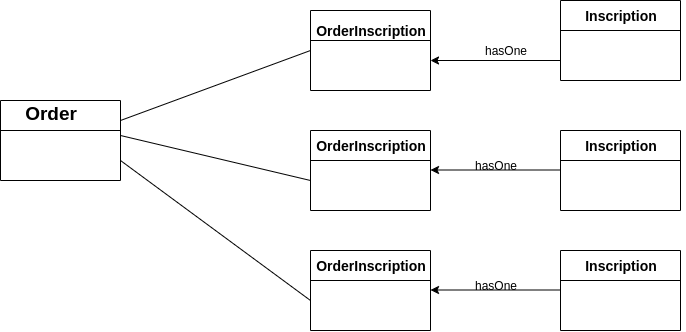

The diagram above was exported from draw.io. Its source (the exported page's mxGraphModel, read from the mxfile embedded in the PNG):
<mxGraphModel dx="800" dy="452" grid="1" gridSize="10" guides="1" tooltips="1" connect="1" arrows="1" fold="1" page="1" pageScale="1" pageWidth="827" pageHeight="1169" math="0" shadow="0">
  <root>
    <mxCell id="0" />
    <mxCell id="1" parent="0" />
    <mxCell id="js9ZqiNEY95H15dQCOgg-6" value="" style="group" vertex="1" connectable="0" parent="1">
      <mxGeometry x="120" y="240" width="120" height="80" as="geometry" />
    </mxCell>
    <mxCell id="js9ZqiNEY95H15dQCOgg-1" value="" style="endArrow=none;html=1;rounded=0;" edge="1" parent="js9ZqiNEY95H15dQCOgg-6">
      <mxGeometry width="50" height="50" relative="1" as="geometry">
        <mxPoint y="80" as="sourcePoint" />
        <mxPoint as="targetPoint" />
      </mxGeometry>
    </mxCell>
    <mxCell id="js9ZqiNEY95H15dQCOgg-2" value="" style="endArrow=none;html=1;rounded=0;" edge="1" parent="js9ZqiNEY95H15dQCOgg-6">
      <mxGeometry width="50" height="50" relative="1" as="geometry">
        <mxPoint x="120" y="80" as="sourcePoint" />
        <mxPoint x="120" as="targetPoint" />
      </mxGeometry>
    </mxCell>
    <mxCell id="js9ZqiNEY95H15dQCOgg-3" value="" style="endArrow=none;html=1;rounded=0;" edge="1" parent="js9ZqiNEY95H15dQCOgg-6">
      <mxGeometry width="50" height="50" relative="1" as="geometry">
        <mxPoint y="30" as="sourcePoint" />
        <mxPoint x="120" y="30" as="targetPoint" />
      </mxGeometry>
    </mxCell>
    <mxCell id="js9ZqiNEY95H15dQCOgg-4" value="" style="endArrow=none;html=1;rounded=0;" edge="1" parent="js9ZqiNEY95H15dQCOgg-6">
      <mxGeometry width="50" height="50" relative="1" as="geometry">
        <mxPoint as="sourcePoint" />
        <mxPoint x="120" as="targetPoint" />
      </mxGeometry>
    </mxCell>
    <mxCell id="js9ZqiNEY95H15dQCOgg-5" value="" style="endArrow=none;html=1;rounded=0;" edge="1" parent="js9ZqiNEY95H15dQCOgg-6">
      <mxGeometry width="50" height="50" relative="1" as="geometry">
        <mxPoint y="80" as="sourcePoint" />
        <mxPoint x="120" y="80" as="targetPoint" />
      </mxGeometry>
    </mxCell>
    <mxCell id="js9ZqiNEY95H15dQCOgg-7" value="" style="group" vertex="1" connectable="0" parent="1">
      <mxGeometry x="430" y="150" width="125" height="80" as="geometry" />
    </mxCell>
    <mxCell id="js9ZqiNEY95H15dQCOgg-8" value="" style="endArrow=none;html=1;rounded=0;" edge="1" parent="js9ZqiNEY95H15dQCOgg-7">
      <mxGeometry width="50" height="50" relative="1" as="geometry">
        <mxPoint y="80" as="sourcePoint" />
        <mxPoint as="targetPoint" />
      </mxGeometry>
    </mxCell>
    <mxCell id="js9ZqiNEY95H15dQCOgg-9" value="" style="endArrow=none;html=1;rounded=0;" edge="1" parent="js9ZqiNEY95H15dQCOgg-7">
      <mxGeometry width="50" height="50" relative="1" as="geometry">
        <mxPoint x="120" y="80" as="sourcePoint" />
        <mxPoint x="120" as="targetPoint" />
      </mxGeometry>
    </mxCell>
    <mxCell id="js9ZqiNEY95H15dQCOgg-10" value="" style="endArrow=none;html=1;rounded=0;" edge="1" parent="js9ZqiNEY95H15dQCOgg-7">
      <mxGeometry width="50" height="50" relative="1" as="geometry">
        <mxPoint y="30" as="sourcePoint" />
        <mxPoint x="120" y="30" as="targetPoint" />
      </mxGeometry>
    </mxCell>
    <mxCell id="js9ZqiNEY95H15dQCOgg-11" value="" style="endArrow=none;html=1;rounded=0;" edge="1" parent="js9ZqiNEY95H15dQCOgg-7">
      <mxGeometry width="50" height="50" relative="1" as="geometry">
        <mxPoint as="sourcePoint" />
        <mxPoint x="120" as="targetPoint" />
      </mxGeometry>
    </mxCell>
    <mxCell id="js9ZqiNEY95H15dQCOgg-12" value="" style="endArrow=none;html=1;rounded=0;" edge="1" parent="js9ZqiNEY95H15dQCOgg-7">
      <mxGeometry width="50" height="50" relative="1" as="geometry">
        <mxPoint y="80" as="sourcePoint" />
        <mxPoint x="120" y="80" as="targetPoint" />
      </mxGeometry>
    </mxCell>
    <mxCell id="js9ZqiNEY95H15dQCOgg-44" value="&lt;b&gt;&lt;font style=&quot;font-size: 14px;&quot;&gt;OrderInscription&lt;/font&gt;&lt;/b&gt;" style="text;html=1;align=center;verticalAlign=middle;resizable=0;points=[];autosize=1;strokeColor=none;fillColor=none;" vertex="1" parent="js9ZqiNEY95H15dQCOgg-7">
      <mxGeometry x="-5" y="5" width="130" height="30" as="geometry" />
    </mxCell>
    <mxCell id="js9ZqiNEY95H15dQCOgg-13" value="" style="group" vertex="1" connectable="0" parent="1">
      <mxGeometry x="430" y="270" width="125" height="80" as="geometry" />
    </mxCell>
    <mxCell id="js9ZqiNEY95H15dQCOgg-14" value="" style="endArrow=none;html=1;rounded=0;" edge="1" parent="js9ZqiNEY95H15dQCOgg-13">
      <mxGeometry width="50" height="50" relative="1" as="geometry">
        <mxPoint y="80" as="sourcePoint" />
        <mxPoint as="targetPoint" />
      </mxGeometry>
    </mxCell>
    <mxCell id="js9ZqiNEY95H15dQCOgg-15" value="" style="endArrow=none;html=1;rounded=0;" edge="1" parent="js9ZqiNEY95H15dQCOgg-13">
      <mxGeometry width="50" height="50" relative="1" as="geometry">
        <mxPoint x="120" y="80" as="sourcePoint" />
        <mxPoint x="120" as="targetPoint" />
      </mxGeometry>
    </mxCell>
    <mxCell id="js9ZqiNEY95H15dQCOgg-16" value="" style="endArrow=none;html=1;rounded=0;" edge="1" parent="js9ZqiNEY95H15dQCOgg-13">
      <mxGeometry width="50" height="50" relative="1" as="geometry">
        <mxPoint y="30" as="sourcePoint" />
        <mxPoint x="120" y="30" as="targetPoint" />
      </mxGeometry>
    </mxCell>
    <mxCell id="js9ZqiNEY95H15dQCOgg-17" value="" style="endArrow=none;html=1;rounded=0;" edge="1" parent="js9ZqiNEY95H15dQCOgg-13">
      <mxGeometry width="50" height="50" relative="1" as="geometry">
        <mxPoint as="sourcePoint" />
        <mxPoint x="120" as="targetPoint" />
      </mxGeometry>
    </mxCell>
    <mxCell id="js9ZqiNEY95H15dQCOgg-18" value="" style="endArrow=none;html=1;rounded=0;" edge="1" parent="js9ZqiNEY95H15dQCOgg-13">
      <mxGeometry width="50" height="50" relative="1" as="geometry">
        <mxPoint y="80" as="sourcePoint" />
        <mxPoint x="120" y="80" as="targetPoint" />
      </mxGeometry>
    </mxCell>
    <mxCell id="js9ZqiNEY95H15dQCOgg-45" value="&lt;b&gt;&lt;font style=&quot;font-size: 14px;&quot;&gt;OrderInscription&lt;/font&gt;&lt;/b&gt;" style="text;html=1;align=center;verticalAlign=middle;resizable=0;points=[];autosize=1;strokeColor=none;fillColor=none;" vertex="1" parent="js9ZqiNEY95H15dQCOgg-13">
      <mxGeometry x="-5" width="130" height="30" as="geometry" />
    </mxCell>
    <mxCell id="js9ZqiNEY95H15dQCOgg-19" value="" style="group" vertex="1" connectable="0" parent="1">
      <mxGeometry x="430" y="390" width="125" height="80" as="geometry" />
    </mxCell>
    <mxCell id="js9ZqiNEY95H15dQCOgg-20" value="" style="endArrow=none;html=1;rounded=0;" edge="1" parent="js9ZqiNEY95H15dQCOgg-19">
      <mxGeometry width="50" height="50" relative="1" as="geometry">
        <mxPoint y="80" as="sourcePoint" />
        <mxPoint as="targetPoint" />
      </mxGeometry>
    </mxCell>
    <mxCell id="js9ZqiNEY95H15dQCOgg-21" value="" style="endArrow=none;html=1;rounded=0;" edge="1" parent="js9ZqiNEY95H15dQCOgg-19">
      <mxGeometry width="50" height="50" relative="1" as="geometry">
        <mxPoint x="120" y="80" as="sourcePoint" />
        <mxPoint x="120" as="targetPoint" />
      </mxGeometry>
    </mxCell>
    <mxCell id="js9ZqiNEY95H15dQCOgg-22" value="" style="endArrow=none;html=1;rounded=0;" edge="1" parent="js9ZqiNEY95H15dQCOgg-19">
      <mxGeometry width="50" height="50" relative="1" as="geometry">
        <mxPoint y="30" as="sourcePoint" />
        <mxPoint x="120" y="30" as="targetPoint" />
      </mxGeometry>
    </mxCell>
    <mxCell id="js9ZqiNEY95H15dQCOgg-23" value="" style="endArrow=none;html=1;rounded=0;" edge="1" parent="js9ZqiNEY95H15dQCOgg-19">
      <mxGeometry width="50" height="50" relative="1" as="geometry">
        <mxPoint as="sourcePoint" />
        <mxPoint x="120" as="targetPoint" />
      </mxGeometry>
    </mxCell>
    <mxCell id="js9ZqiNEY95H15dQCOgg-24" value="" style="endArrow=none;html=1;rounded=0;" edge="1" parent="js9ZqiNEY95H15dQCOgg-19">
      <mxGeometry width="50" height="50" relative="1" as="geometry">
        <mxPoint y="80" as="sourcePoint" />
        <mxPoint x="120" y="80" as="targetPoint" />
      </mxGeometry>
    </mxCell>
    <mxCell id="js9ZqiNEY95H15dQCOgg-46" value="&lt;b&gt;&lt;font style=&quot;font-size: 14px;&quot;&gt;OrderInscription&lt;/font&gt;&lt;/b&gt;" style="text;html=1;align=center;verticalAlign=middle;resizable=0;points=[];autosize=1;strokeColor=none;fillColor=none;" vertex="1" parent="js9ZqiNEY95H15dQCOgg-19">
      <mxGeometry x="-5" width="130" height="30" as="geometry" />
    </mxCell>
    <mxCell id="js9ZqiNEY95H15dQCOgg-25" value="" style="group" vertex="1" connectable="0" parent="1">
      <mxGeometry x="680" y="140" width="125" height="80" as="geometry" />
    </mxCell>
    <mxCell id="js9ZqiNEY95H15dQCOgg-26" value="" style="endArrow=none;html=1;rounded=0;" edge="1" parent="js9ZqiNEY95H15dQCOgg-25">
      <mxGeometry width="50" height="50" relative="1" as="geometry">
        <mxPoint y="80" as="sourcePoint" />
        <mxPoint as="targetPoint" />
      </mxGeometry>
    </mxCell>
    <mxCell id="js9ZqiNEY95H15dQCOgg-27" value="" style="endArrow=none;html=1;rounded=0;" edge="1" parent="js9ZqiNEY95H15dQCOgg-25">
      <mxGeometry width="50" height="50" relative="1" as="geometry">
        <mxPoint x="120" y="80" as="sourcePoint" />
        <mxPoint x="120" as="targetPoint" />
      </mxGeometry>
    </mxCell>
    <mxCell id="js9ZqiNEY95H15dQCOgg-28" value="" style="endArrow=none;html=1;rounded=0;" edge="1" parent="js9ZqiNEY95H15dQCOgg-25">
      <mxGeometry width="50" height="50" relative="1" as="geometry">
        <mxPoint y="30" as="sourcePoint" />
        <mxPoint x="120" y="30" as="targetPoint" />
      </mxGeometry>
    </mxCell>
    <mxCell id="js9ZqiNEY95H15dQCOgg-29" value="" style="endArrow=none;html=1;rounded=0;" edge="1" parent="js9ZqiNEY95H15dQCOgg-25">
      <mxGeometry width="50" height="50" relative="1" as="geometry">
        <mxPoint as="sourcePoint" />
        <mxPoint x="120" as="targetPoint" />
      </mxGeometry>
    </mxCell>
    <mxCell id="js9ZqiNEY95H15dQCOgg-30" value="" style="endArrow=none;html=1;rounded=0;" edge="1" parent="js9ZqiNEY95H15dQCOgg-25">
      <mxGeometry width="50" height="50" relative="1" as="geometry">
        <mxPoint y="80" as="sourcePoint" />
        <mxPoint x="120" y="80" as="targetPoint" />
      </mxGeometry>
    </mxCell>
    <mxCell id="js9ZqiNEY95H15dQCOgg-47" value="&lt;b&gt;&lt;font style=&quot;font-size: 14px;&quot;&gt;Inscription&lt;/font&gt;&lt;/b&gt;" style="text;html=1;align=center;verticalAlign=middle;resizable=0;points=[];autosize=1;strokeColor=none;fillColor=none;" vertex="1" parent="js9ZqiNEY95H15dQCOgg-25">
      <mxGeometry x="10" width="100" height="30" as="geometry" />
    </mxCell>
    <mxCell id="js9ZqiNEY95H15dQCOgg-31" value="" style="group" vertex="1" connectable="0" parent="1">
      <mxGeometry x="680" y="270" width="120" height="80" as="geometry" />
    </mxCell>
    <mxCell id="js9ZqiNEY95H15dQCOgg-32" value="" style="endArrow=none;html=1;rounded=0;" edge="1" parent="js9ZqiNEY95H15dQCOgg-31">
      <mxGeometry width="50" height="50" relative="1" as="geometry">
        <mxPoint y="80" as="sourcePoint" />
        <mxPoint as="targetPoint" />
      </mxGeometry>
    </mxCell>
    <mxCell id="js9ZqiNEY95H15dQCOgg-33" value="" style="endArrow=none;html=1;rounded=0;" edge="1" parent="js9ZqiNEY95H15dQCOgg-31">
      <mxGeometry width="50" height="50" relative="1" as="geometry">
        <mxPoint x="120" y="80" as="sourcePoint" />
        <mxPoint x="120" as="targetPoint" />
      </mxGeometry>
    </mxCell>
    <mxCell id="js9ZqiNEY95H15dQCOgg-34" value="" style="endArrow=none;html=1;rounded=0;" edge="1" parent="js9ZqiNEY95H15dQCOgg-31">
      <mxGeometry width="50" height="50" relative="1" as="geometry">
        <mxPoint y="30" as="sourcePoint" />
        <mxPoint x="120" y="30" as="targetPoint" />
      </mxGeometry>
    </mxCell>
    <mxCell id="js9ZqiNEY95H15dQCOgg-35" value="" style="endArrow=none;html=1;rounded=0;" edge="1" parent="js9ZqiNEY95H15dQCOgg-31">
      <mxGeometry width="50" height="50" relative="1" as="geometry">
        <mxPoint as="sourcePoint" />
        <mxPoint x="120" as="targetPoint" />
      </mxGeometry>
    </mxCell>
    <mxCell id="js9ZqiNEY95H15dQCOgg-36" value="" style="endArrow=none;html=1;rounded=0;" edge="1" parent="js9ZqiNEY95H15dQCOgg-31">
      <mxGeometry width="50" height="50" relative="1" as="geometry">
        <mxPoint y="80" as="sourcePoint" />
        <mxPoint x="120" y="80" as="targetPoint" />
      </mxGeometry>
    </mxCell>
    <mxCell id="js9ZqiNEY95H15dQCOgg-48" value="&lt;b&gt;&lt;font style=&quot;font-size: 14px;&quot;&gt;Inscription&lt;/font&gt;&lt;/b&gt;" style="text;html=1;align=center;verticalAlign=middle;resizable=0;points=[];autosize=1;strokeColor=none;fillColor=none;" vertex="1" parent="js9ZqiNEY95H15dQCOgg-31">
      <mxGeometry x="10" width="100" height="30" as="geometry" />
    </mxCell>
    <mxCell id="js9ZqiNEY95H15dQCOgg-37" value="" style="group" vertex="1" connectable="0" parent="1">
      <mxGeometry x="680" y="390" width="120" height="80" as="geometry" />
    </mxCell>
    <mxCell id="js9ZqiNEY95H15dQCOgg-38" value="" style="endArrow=none;html=1;rounded=0;" edge="1" parent="js9ZqiNEY95H15dQCOgg-37">
      <mxGeometry width="50" height="50" relative="1" as="geometry">
        <mxPoint y="80" as="sourcePoint" />
        <mxPoint as="targetPoint" />
      </mxGeometry>
    </mxCell>
    <mxCell id="js9ZqiNEY95H15dQCOgg-39" value="" style="endArrow=none;html=1;rounded=0;" edge="1" parent="js9ZqiNEY95H15dQCOgg-37">
      <mxGeometry width="50" height="50" relative="1" as="geometry">
        <mxPoint x="120" y="80" as="sourcePoint" />
        <mxPoint x="120" as="targetPoint" />
      </mxGeometry>
    </mxCell>
    <mxCell id="js9ZqiNEY95H15dQCOgg-40" value="" style="endArrow=none;html=1;rounded=0;" edge="1" parent="js9ZqiNEY95H15dQCOgg-37">
      <mxGeometry width="50" height="50" relative="1" as="geometry">
        <mxPoint y="30" as="sourcePoint" />
        <mxPoint x="120" y="30" as="targetPoint" />
      </mxGeometry>
    </mxCell>
    <mxCell id="js9ZqiNEY95H15dQCOgg-41" value="" style="endArrow=none;html=1;rounded=0;" edge="1" parent="js9ZqiNEY95H15dQCOgg-37">
      <mxGeometry width="50" height="50" relative="1" as="geometry">
        <mxPoint as="sourcePoint" />
        <mxPoint x="120" as="targetPoint" />
      </mxGeometry>
    </mxCell>
    <mxCell id="js9ZqiNEY95H15dQCOgg-42" value="" style="endArrow=none;html=1;rounded=0;" edge="1" parent="js9ZqiNEY95H15dQCOgg-37">
      <mxGeometry width="50" height="50" relative="1" as="geometry">
        <mxPoint y="80" as="sourcePoint" />
        <mxPoint x="120" y="80" as="targetPoint" />
      </mxGeometry>
    </mxCell>
    <mxCell id="js9ZqiNEY95H15dQCOgg-49" value="&lt;b&gt;&lt;font style=&quot;font-size: 14px;&quot;&gt;Inscription&lt;/font&gt;&lt;/b&gt;" style="text;html=1;align=center;verticalAlign=middle;resizable=0;points=[];autosize=1;strokeColor=none;fillColor=none;" vertex="1" parent="js9ZqiNEY95H15dQCOgg-37">
      <mxGeometry x="10" width="100" height="30" as="geometry" />
    </mxCell>
    <mxCell id="js9ZqiNEY95H15dQCOgg-43" value="&lt;b&gt;&lt;font style=&quot;font-size: 19px;&quot;&gt;Order&lt;/font&gt;&lt;/b&gt;" style="text;html=1;align=center;verticalAlign=middle;resizable=0;points=[];autosize=1;strokeColor=none;fillColor=none;" vertex="1" parent="1">
      <mxGeometry x="130" y="233" width="80" height="40" as="geometry" />
    </mxCell>
    <mxCell id="js9ZqiNEY95H15dQCOgg-50" value="" style="endArrow=classic;html=1;rounded=0;" edge="1" parent="1">
      <mxGeometry width="50" height="50" relative="1" as="geometry">
        <mxPoint x="680" y="200" as="sourcePoint" />
        <mxPoint x="550" y="200" as="targetPoint" />
      </mxGeometry>
    </mxCell>
    <mxCell id="js9ZqiNEY95H15dQCOgg-51" value="" style="endArrow=classic;html=1;rounded=0;" edge="1" parent="1">
      <mxGeometry width="50" height="50" relative="1" as="geometry">
        <mxPoint x="680" y="309.5" as="sourcePoint" />
        <mxPoint x="550" y="309.5" as="targetPoint" />
      </mxGeometry>
    </mxCell>
    <mxCell id="js9ZqiNEY95H15dQCOgg-52" value="" style="endArrow=classic;html=1;rounded=0;" edge="1" parent="1">
      <mxGeometry width="50" height="50" relative="1" as="geometry">
        <mxPoint x="680" y="429.5" as="sourcePoint" />
        <mxPoint x="550" y="429.5" as="targetPoint" />
      </mxGeometry>
    </mxCell>
    <mxCell id="js9ZqiNEY95H15dQCOgg-53" value="hasOne" style="text;html=1;align=center;verticalAlign=middle;resizable=0;points=[];autosize=1;strokeColor=none;fillColor=none;" vertex="1" parent="1">
      <mxGeometry x="590" y="175" width="70" height="30" as="geometry" />
    </mxCell>
    <mxCell id="js9ZqiNEY95H15dQCOgg-54" value="hasOne" style="text;html=1;align=center;verticalAlign=middle;resizable=0;points=[];autosize=1;strokeColor=none;fillColor=none;" vertex="1" parent="1">
      <mxGeometry x="580" y="290" width="70" height="30" as="geometry" />
    </mxCell>
    <mxCell id="js9ZqiNEY95H15dQCOgg-55" value="hasOne" style="text;html=1;align=center;verticalAlign=middle;resizable=0;points=[];autosize=1;strokeColor=none;fillColor=none;" vertex="1" parent="1">
      <mxGeometry x="580" y="410" width="70" height="30" as="geometry" />
    </mxCell>
    <mxCell id="js9ZqiNEY95H15dQCOgg-56" value="" style="endArrow=none;html=1;rounded=0;" edge="1" parent="1">
      <mxGeometry width="50" height="50" relative="1" as="geometry">
        <mxPoint x="240" y="260" as="sourcePoint" />
        <mxPoint x="430" y="190" as="targetPoint" />
      </mxGeometry>
    </mxCell>
    <mxCell id="js9ZqiNEY95H15dQCOgg-57" value="" style="endArrow=none;html=1;rounded=0;" edge="1" parent="1">
      <mxGeometry width="50" height="50" relative="1" as="geometry">
        <mxPoint x="240" y="275" as="sourcePoint" />
        <mxPoint x="430" y="320" as="targetPoint" />
      </mxGeometry>
    </mxCell>
    <mxCell id="js9ZqiNEY95H15dQCOgg-58" value="" style="endArrow=none;html=1;rounded=0;" edge="1" parent="1">
      <mxGeometry width="50" height="50" relative="1" as="geometry">
        <mxPoint x="240" y="300" as="sourcePoint" />
        <mxPoint x="430" y="440" as="targetPoint" />
      </mxGeometry>
    </mxCell>
  </root>
</mxGraphModel>